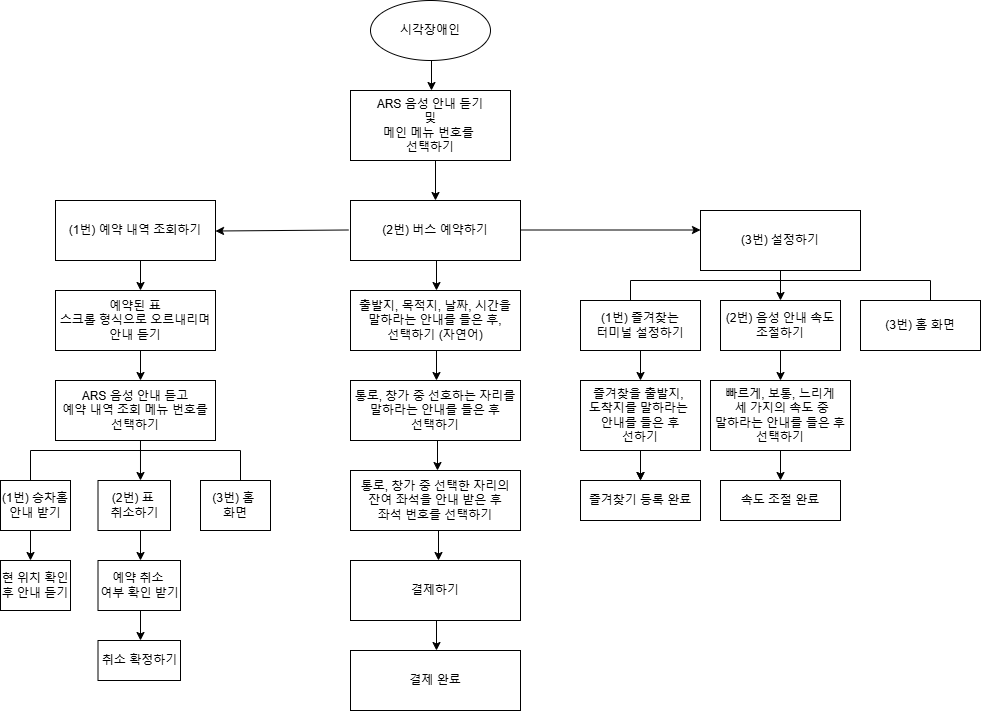

The diagram above was exported from draw.io. Its source (the exported page's mxGraphModel, read from the mxfile embedded in the PNG):
<mxGraphModel dx="858" dy="933" grid="1" gridSize="10" guides="1" tooltips="1" connect="1" arrows="1" fold="1" page="1" pageScale="1" pageWidth="827" pageHeight="1169" math="0" shadow="0">
  <root>
    <mxCell id="0" />
    <mxCell id="1" parent="0" />
    <mxCell id="hlcRPJ3zyFB04evDlyNh-1" value="ARS 음성 안내 듣기&lt;div&gt;및&lt;/div&gt;&lt;div&gt;메인 메뉴 번호를&amp;nbsp;&lt;/div&gt;&lt;div&gt;선택하기&lt;/div&gt;" style="rounded=0;whiteSpace=wrap;html=1;" vertex="1" parent="1">
      <mxGeometry x="360" y="130" width="160" height="70" as="geometry" />
    </mxCell>
    <mxCell id="hlcRPJ3zyFB04evDlyNh-2" value="시각장애인" style="ellipse;whiteSpace=wrap;html=1;" vertex="1" parent="1">
      <mxGeometry x="380" y="40" width="120" height="60" as="geometry" />
    </mxCell>
    <mxCell id="hlcRPJ3zyFB04evDlyNh-3" value="(2번) 버스 예약하기" style="rounded=0;whiteSpace=wrap;html=1;" vertex="1" parent="1">
      <mxGeometry x="360" y="240" width="170" height="60" as="geometry" />
    </mxCell>
    <mxCell id="hlcRPJ3zyFB04evDlyNh-4" value="(1번) 예약 내역 조회하기" style="rounded=0;whiteSpace=wrap;html=1;" vertex="1" parent="1">
      <mxGeometry x="65" y="240" width="160" height="60" as="geometry" />
    </mxCell>
    <mxCell id="hlcRPJ3zyFB04evDlyNh-7" value="(3번) 설정하기" style="rounded=0;whiteSpace=wrap;html=1;" vertex="1" parent="1">
      <mxGeometry x="710" y="250" width="160" height="60" as="geometry" />
    </mxCell>
    <mxCell id="hlcRPJ3zyFB04evDlyNh-8" value="예약된 표&lt;div&gt;스크롤 형식으로 오르내리며&lt;/div&gt;&lt;div&gt;안내 듣기&lt;/div&gt;" style="rounded=0;whiteSpace=wrap;html=1;" vertex="1" parent="1">
      <mxGeometry x="65" y="330" width="160" height="60" as="geometry" />
    </mxCell>
    <mxCell id="hlcRPJ3zyFB04evDlyNh-9" value="&lt;div&gt;ARS 음성 안내 듣고&lt;/div&gt;&lt;div&gt;예약 내역 조회 메뉴 번호를&lt;/div&gt;&lt;div&gt;선택하기&lt;/div&gt;" style="rounded=0;whiteSpace=wrap;html=1;" vertex="1" parent="1">
      <mxGeometry x="65" y="420" width="160" height="60" as="geometry" />
    </mxCell>
    <mxCell id="hlcRPJ3zyFB04evDlyNh-10" value="&lt;div&gt;(2번) 표&amp;nbsp;&lt;/div&gt;&lt;div&gt;취소하기&lt;/div&gt;" style="rounded=0;whiteSpace=wrap;html=1;" vertex="1" parent="1">
      <mxGeometry x="107.5" y="520" width="72.5" height="50" as="geometry" />
    </mxCell>
    <mxCell id="hlcRPJ3zyFB04evDlyNh-12" value="&lt;div&gt;(3번) 홈&amp;nbsp;&lt;/div&gt;&lt;div&gt;화면&lt;/div&gt;" style="rounded=0;whiteSpace=wrap;html=1;" vertex="1" parent="1">
      <mxGeometry x="210" y="520" width="70" height="50" as="geometry" />
    </mxCell>
    <mxCell id="hlcRPJ3zyFB04evDlyNh-13" value="&lt;div&gt;(1번) 승차홈&lt;/div&gt;&lt;div&gt;안내 받기&lt;/div&gt;" style="rounded=0;whiteSpace=wrap;html=1;" vertex="1" parent="1">
      <mxGeometry x="10" y="520" width="70" height="50" as="geometry" />
    </mxCell>
    <mxCell id="hlcRPJ3zyFB04evDlyNh-14" value="&lt;div&gt;예약 취소&amp;nbsp;&lt;/div&gt;&lt;div&gt;여부 확인 받기&lt;/div&gt;" style="rounded=0;whiteSpace=wrap;html=1;" vertex="1" parent="1">
      <mxGeometry x="107.5" y="600" width="82.5" height="50" as="geometry" />
    </mxCell>
    <mxCell id="hlcRPJ3zyFB04evDlyNh-15" value="&lt;div&gt;취소 확정하기&lt;/div&gt;" style="rounded=0;whiteSpace=wrap;html=1;" vertex="1" parent="1">
      <mxGeometry x="107.5" y="680" width="82.5" height="40" as="geometry" />
    </mxCell>
    <mxCell id="hlcRPJ3zyFB04evDlyNh-16" value="&lt;div&gt;현 위치 확인&lt;/div&gt;&lt;div&gt;후 안내 듣기&lt;/div&gt;" style="rounded=0;whiteSpace=wrap;html=1;" vertex="1" parent="1">
      <mxGeometry x="10" y="600" width="70" height="50" as="geometry" />
    </mxCell>
    <mxCell id="hlcRPJ3zyFB04evDlyNh-17" value="출발지, 목적지, 날짜, 시간을&lt;div&gt;말하라는 안내를 들은 후,&lt;/div&gt;&lt;div&gt;선택하기 (자연어)&lt;/div&gt;" style="rounded=0;whiteSpace=wrap;html=1;" vertex="1" parent="1">
      <mxGeometry x="360" y="330" width="170" height="60" as="geometry" />
    </mxCell>
    <mxCell id="hlcRPJ3zyFB04evDlyNh-18" value="통로, 창가 중 선호하는 자리를&lt;div&gt;말하라는 안내를 들은 후&lt;/div&gt;&lt;div&gt;선택하기&lt;/div&gt;" style="rounded=0;whiteSpace=wrap;html=1;" vertex="1" parent="1">
      <mxGeometry x="360" y="420" width="170" height="60" as="geometry" />
    </mxCell>
    <mxCell id="hlcRPJ3zyFB04evDlyNh-19" value="통로, 창가 중 선택한 자리의&lt;div&gt;잔여 좌석을 안내 받은 후&lt;/div&gt;&lt;div&gt;좌석 번호를 선택하기&lt;/div&gt;" style="rounded=0;whiteSpace=wrap;html=1;" vertex="1" parent="1">
      <mxGeometry x="360" y="510" width="170" height="60" as="geometry" />
    </mxCell>
    <mxCell id="hlcRPJ3zyFB04evDlyNh-20" value="결제하기" style="rounded=0;whiteSpace=wrap;html=1;" vertex="1" parent="1">
      <mxGeometry x="360" y="600" width="170" height="60" as="geometry" />
    </mxCell>
    <mxCell id="hlcRPJ3zyFB04evDlyNh-21" value="결제 완료" style="rounded=0;whiteSpace=wrap;html=1;" vertex="1" parent="1">
      <mxGeometry x="360" y="690" width="170" height="60" as="geometry" />
    </mxCell>
    <mxCell id="hlcRPJ3zyFB04evDlyNh-22" value="" style="endArrow=classic;html=1;rounded=0;" edge="1" parent="1">
      <mxGeometry width="50" height="50" relative="1" as="geometry">
        <mxPoint x="150" y="300" as="sourcePoint" />
        <mxPoint x="150" y="330" as="targetPoint" />
      </mxGeometry>
    </mxCell>
    <mxCell id="hlcRPJ3zyFB04evDlyNh-23" value="" style="endArrow=classic;html=1;rounded=0;" edge="1" parent="1">
      <mxGeometry width="50" height="50" relative="1" as="geometry">
        <mxPoint x="150" y="390" as="sourcePoint" />
        <mxPoint x="150" y="420" as="targetPoint" />
      </mxGeometry>
    </mxCell>
    <mxCell id="hlcRPJ3zyFB04evDlyNh-24" value="" style="endArrow=classic;html=1;rounded=0;entryX=0.586;entryY=0;entryDx=0;entryDy=0;entryPerimeter=0;" edge="1" parent="1" target="hlcRPJ3zyFB04evDlyNh-10">
      <mxGeometry width="50" height="50" relative="1" as="geometry">
        <mxPoint x="149.98500000000013" y="480" as="sourcePoint" />
        <mxPoint x="149.98500000000013" y="510" as="targetPoint" />
      </mxGeometry>
    </mxCell>
    <mxCell id="hlcRPJ3zyFB04evDlyNh-25" value="" style="shape=partialRectangle;whiteSpace=wrap;html=1;bottom=1;right=1;left=1;top=0;fillColor=none;routingCenterX=-0.5;direction=west;" vertex="1" parent="1">
      <mxGeometry x="40" y="490" width="210" height="30" as="geometry" />
    </mxCell>
    <mxCell id="hlcRPJ3zyFB04evDlyNh-26" value="" style="endArrow=classic;html=1;rounded=0;" edge="1" parent="1">
      <mxGeometry width="50" height="50" relative="1" as="geometry">
        <mxPoint x="150" y="570" as="sourcePoint" />
        <mxPoint x="150" y="600" as="targetPoint" />
      </mxGeometry>
    </mxCell>
    <mxCell id="hlcRPJ3zyFB04evDlyNh-27" value="" style="endArrow=classic;html=1;rounded=0;" edge="1" parent="1">
      <mxGeometry width="50" height="50" relative="1" as="geometry">
        <mxPoint x="150" y="650" as="sourcePoint" />
        <mxPoint x="150" y="680" as="targetPoint" />
      </mxGeometry>
    </mxCell>
    <mxCell id="hlcRPJ3zyFB04evDlyNh-28" value="" style="endArrow=classic;html=1;rounded=0;" edge="1" parent="1">
      <mxGeometry width="50" height="50" relative="1" as="geometry">
        <mxPoint x="40" y="570" as="sourcePoint" />
        <mxPoint x="40" y="600" as="targetPoint" />
      </mxGeometry>
    </mxCell>
    <mxCell id="hlcRPJ3zyFB04evDlyNh-29" value="" style="endArrow=classic;html=1;rounded=0;" edge="1" parent="1">
      <mxGeometry width="50" height="50" relative="1" as="geometry">
        <mxPoint x="446" y="300" as="sourcePoint" />
        <mxPoint x="446" y="330" as="targetPoint" />
      </mxGeometry>
    </mxCell>
    <mxCell id="hlcRPJ3zyFB04evDlyNh-31" value="" style="endArrow=classic;html=1;rounded=0;exitX=0.55;exitY=1.029;exitDx=0;exitDy=0;exitPerimeter=0;" edge="1" parent="1">
      <mxGeometry width="50" height="50" relative="1" as="geometry">
        <mxPoint x="441" y="99.99999999999997" as="sourcePoint" />
        <mxPoint x="441" y="130" as="targetPoint" />
      </mxGeometry>
    </mxCell>
    <mxCell id="hlcRPJ3zyFB04evDlyNh-33" value="" style="endArrow=classic;html=1;rounded=0;" edge="1" parent="1">
      <mxGeometry width="50" height="50" relative="1" as="geometry">
        <mxPoint x="446" y="390" as="sourcePoint" />
        <mxPoint x="446" y="420" as="targetPoint" />
      </mxGeometry>
    </mxCell>
    <mxCell id="hlcRPJ3zyFB04evDlyNh-34" value="" style="endArrow=classic;html=1;rounded=0;" edge="1" parent="1">
      <mxGeometry width="50" height="50" relative="1" as="geometry">
        <mxPoint x="447" y="480" as="sourcePoint" />
        <mxPoint x="447" y="510" as="targetPoint" />
      </mxGeometry>
    </mxCell>
    <mxCell id="hlcRPJ3zyFB04evDlyNh-35" value="" style="endArrow=classic;html=1;rounded=0;" edge="1" parent="1">
      <mxGeometry width="50" height="50" relative="1" as="geometry">
        <mxPoint x="448" y="570" as="sourcePoint" />
        <mxPoint x="448" y="600" as="targetPoint" />
      </mxGeometry>
    </mxCell>
    <mxCell id="hlcRPJ3zyFB04evDlyNh-36" value="" style="endArrow=classic;html=1;rounded=0;" edge="1" parent="1">
      <mxGeometry width="50" height="50" relative="1" as="geometry">
        <mxPoint x="446" y="660" as="sourcePoint" />
        <mxPoint x="446" y="690" as="targetPoint" />
      </mxGeometry>
    </mxCell>
    <mxCell id="hlcRPJ3zyFB04evDlyNh-37" value="&lt;div&gt;(1번) 즐겨찾는&lt;/div&gt;&lt;div&gt;터미널 설정하기&lt;/div&gt;" style="rounded=0;whiteSpace=wrap;html=1;" vertex="1" parent="1">
      <mxGeometry x="590" y="340" width="120" height="50" as="geometry" />
    </mxCell>
    <mxCell id="hlcRPJ3zyFB04evDlyNh-50" value="" style="edgeStyle=orthogonalEdgeStyle;rounded=0;orthogonalLoop=1;jettySize=auto;html=1;" edge="1" parent="1" source="hlcRPJ3zyFB04evDlyNh-38" target="hlcRPJ3zyFB04evDlyNh-39">
      <mxGeometry relative="1" as="geometry" />
    </mxCell>
    <mxCell id="hlcRPJ3zyFB04evDlyNh-38" value="&lt;div&gt;즐겨찾을 출발지,&amp;nbsp;&lt;/div&gt;&lt;div&gt;도착지를 말하라는&amp;nbsp;&lt;/div&gt;&lt;div&gt;안내를 들은 후&lt;/div&gt;&lt;div&gt;선하기&lt;/div&gt;" style="rounded=0;whiteSpace=wrap;html=1;" vertex="1" parent="1">
      <mxGeometry x="590" y="420" width="120" height="70" as="geometry" />
    </mxCell>
    <mxCell id="hlcRPJ3zyFB04evDlyNh-39" value="&lt;div&gt;즐겨찾기 등록 완료&lt;/div&gt;" style="rounded=0;whiteSpace=wrap;html=1;" vertex="1" parent="1">
      <mxGeometry x="590" y="520" width="120" height="40" as="geometry" />
    </mxCell>
    <mxCell id="hlcRPJ3zyFB04evDlyNh-40" value="&lt;div&gt;(3번) 홈 화면&lt;/div&gt;" style="rounded=0;whiteSpace=wrap;html=1;" vertex="1" parent="1">
      <mxGeometry x="870" y="340" width="120" height="50" as="geometry" />
    </mxCell>
    <mxCell id="hlcRPJ3zyFB04evDlyNh-41" value="&lt;div&gt;(2번) 음성 안내 속도 조절하기&lt;/div&gt;" style="rounded=0;whiteSpace=wrap;html=1;" vertex="1" parent="1">
      <mxGeometry x="730" y="340" width="120" height="50" as="geometry" />
    </mxCell>
    <mxCell id="hlcRPJ3zyFB04evDlyNh-42" value="" style="endArrow=classic;html=1;rounded=0;" edge="1" parent="1">
      <mxGeometry width="50" height="50" relative="1" as="geometry">
        <mxPoint x="650" y="390" as="sourcePoint" />
        <mxPoint x="650" y="420" as="targetPoint" />
      </mxGeometry>
    </mxCell>
    <mxCell id="hlcRPJ3zyFB04evDlyNh-43" value="" style="endArrow=classic;html=1;rounded=0;" edge="1" parent="1">
      <mxGeometry width="50" height="50" relative="1" as="geometry">
        <mxPoint x="650" y="490" as="sourcePoint" />
        <mxPoint x="650" y="520" as="targetPoint" />
      </mxGeometry>
    </mxCell>
    <mxCell id="hlcRPJ3zyFB04evDlyNh-44" value="" style="endArrow=classic;html=1;rounded=0;" edge="1" parent="1">
      <mxGeometry width="50" height="50" relative="1" as="geometry">
        <mxPoint x="790" y="390" as="sourcePoint" />
        <mxPoint x="790" y="420" as="targetPoint" />
      </mxGeometry>
    </mxCell>
    <mxCell id="hlcRPJ3zyFB04evDlyNh-45" value="" style="endArrow=classic;html=1;rounded=0;" edge="1" parent="1">
      <mxGeometry width="50" height="50" relative="1" as="geometry">
        <mxPoint x="790" y="310" as="sourcePoint" />
        <mxPoint x="790" y="340" as="targetPoint" />
      </mxGeometry>
    </mxCell>
    <mxCell id="hlcRPJ3zyFB04evDlyNh-46" value="" style="shape=partialRectangle;whiteSpace=wrap;html=1;bottom=1;right=1;left=1;top=0;fillColor=none;routingCenterX=-0.5;direction=west;" vertex="1" parent="1">
      <mxGeometry x="640" y="320" width="300" height="20" as="geometry" />
    </mxCell>
    <mxCell id="hlcRPJ3zyFB04evDlyNh-47" value="&lt;div&gt;빠르게, 보통, 느리게&lt;/div&gt;&lt;div&gt;&amp;nbsp;세 가지의 속도 중&lt;/div&gt;&lt;div&gt;말하라는 안내를 들은 후&lt;/div&gt;&lt;div&gt;선택하기&lt;/div&gt;" style="rounded=0;whiteSpace=wrap;html=1;" vertex="1" parent="1">
      <mxGeometry x="720" y="420" width="140" height="70" as="geometry" />
    </mxCell>
    <mxCell id="hlcRPJ3zyFB04evDlyNh-48" value="&lt;div&gt;속도 조절 완료&lt;/div&gt;" style="rounded=0;whiteSpace=wrap;html=1;" vertex="1" parent="1">
      <mxGeometry x="730" y="520" width="120" height="40" as="geometry" />
    </mxCell>
    <mxCell id="hlcRPJ3zyFB04evDlyNh-51" value="" style="endArrow=classic;html=1;rounded=0;" edge="1" parent="1">
      <mxGeometry width="50" height="50" relative="1" as="geometry">
        <mxPoint x="790" y="490" as="sourcePoint" />
        <mxPoint x="790" y="520" as="targetPoint" />
      </mxGeometry>
    </mxCell>
    <mxCell id="hlcRPJ3zyFB04evDlyNh-52" value="" style="endArrow=classic;html=1;rounded=0;entryX=0.994;entryY=0.383;entryDx=0;entryDy=0;entryPerimeter=0;exitX=-0.018;exitY=0.4;exitDx=0;exitDy=0;exitPerimeter=0;" edge="1" parent="1">
      <mxGeometry width="50" height="50" relative="1" as="geometry">
        <mxPoint x="357.90000000000003" y="269.49" as="sourcePoint" />
        <mxPoint x="225" y="270.51" as="targetPoint" />
      </mxGeometry>
    </mxCell>
    <mxCell id="hlcRPJ3zyFB04evDlyNh-53" value="" style="endArrow=classic;html=1;rounded=0;entryX=0;entryY=0.25;entryDx=0;entryDy=0;exitX=-0.018;exitY=0.4;exitDx=0;exitDy=0;exitPerimeter=0;" edge="1" parent="1">
      <mxGeometry width="50" height="50" relative="1" as="geometry">
        <mxPoint x="530" y="269.5000000000002" as="sourcePoint" />
        <mxPoint x="710" y="269.5" as="targetPoint" />
      </mxGeometry>
    </mxCell>
    <mxCell id="hlcRPJ3zyFB04evDlyNh-54" value="" style="endArrow=classic;html=1;rounded=0;exitX=0.55;exitY=1.029;exitDx=0;exitDy=0;exitPerimeter=0;entryX=0.5;entryY=0;entryDx=0;entryDy=0;" edge="1" parent="1" target="hlcRPJ3zyFB04evDlyNh-3">
      <mxGeometry width="50" height="50" relative="1" as="geometry">
        <mxPoint x="445" y="199.99999999999997" as="sourcePoint" />
        <mxPoint x="445" y="230" as="targetPoint" />
      </mxGeometry>
    </mxCell>
  </root>
</mxGraphModel>